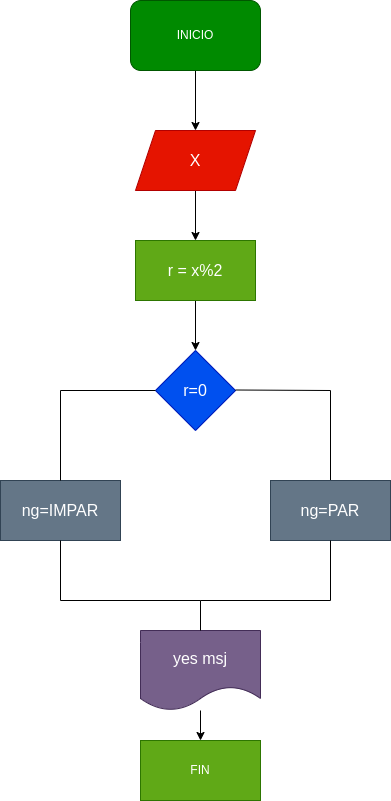

The diagram above was exported from draw.io. Its source (the exported page's mxGraphModel, read from the mxfile embedded in the PNG):
<mxGraphModel dx="638" dy="411" grid="1" gridSize="10" guides="1" tooltips="1" connect="1" arrows="1" fold="1" page="1" pageScale="1" pageWidth="827" pageHeight="1169" math="0" shadow="0">
  <root>
    <mxCell id="0" />
    <mxCell id="1" parent="0" />
    <mxCell id="4" value="" style="edgeStyle=none;html=1;entryX=0.5;entryY=0;entryDx=0;entryDy=0;" edge="1" parent="1" source="2" target="11">
      <mxGeometry relative="1" as="geometry">
        <mxPoint x="313.22916666666663" y="160" as="targetPoint" />
      </mxGeometry>
    </mxCell>
    <mxCell id="2" value="INICIO" style="rounded=1;whiteSpace=wrap;html=1;fillColor=#008a00;fontColor=#ffffff;strokeColor=#005700;" vertex="1" parent="1">
      <mxGeometry x="250" y="40" width="130" height="70" as="geometry" />
    </mxCell>
    <mxCell id="9" value="FIN" style="rounded=0;whiteSpace=wrap;html=1;fillColor=#60a917;fontColor=#ffffff;strokeColor=#2D7600;" vertex="1" parent="1">
      <mxGeometry x="260" y="780" width="120" height="60" as="geometry" />
    </mxCell>
    <mxCell id="13" value="" style="edgeStyle=none;html=1;fontSize=16;" edge="1" parent="1" source="11" target="12">
      <mxGeometry relative="1" as="geometry" />
    </mxCell>
    <mxCell id="11" value="&lt;span style=&quot;font-size: 16px;&quot;&gt;X&lt;/span&gt;" style="shape=parallelogram;perimeter=parallelogramPerimeter;whiteSpace=wrap;html=1;fixedSize=1;fillColor=#e51400;fontColor=#ffffff;strokeColor=#B20000;" vertex="1" parent="1">
      <mxGeometry x="255" y="170" width="120" height="60" as="geometry" />
    </mxCell>
    <mxCell id="15" value="" style="edgeStyle=none;html=1;fontSize=16;" edge="1" parent="1" source="12" target="14">
      <mxGeometry relative="1" as="geometry" />
    </mxCell>
    <mxCell id="12" value="r = x%2" style="rounded=0;whiteSpace=wrap;html=1;fontSize=16;fillColor=#60a917;fontColor=#ffffff;strokeColor=#2D7600;" vertex="1" parent="1">
      <mxGeometry x="255" y="280" width="120" height="60" as="geometry" />
    </mxCell>
    <mxCell id="14" value="r=0" style="rhombus;whiteSpace=wrap;html=1;fontSize=16;fillColor=#0050ef;fontColor=#ffffff;strokeColor=#001DBC;" vertex="1" parent="1">
      <mxGeometry x="275" y="390" width="80" height="80" as="geometry" />
    </mxCell>
    <mxCell id="16" value="" style="endArrow=none;html=1;fontSize=16;" edge="1" parent="1">
      <mxGeometry width="50" height="50" relative="1" as="geometry">
        <mxPoint x="450" y="430" as="sourcePoint" />
        <mxPoint x="355" y="429.5" as="targetPoint" />
      </mxGeometry>
    </mxCell>
    <mxCell id="17" value="" style="endArrow=none;html=1;fontSize=16;" edge="1" parent="1">
      <mxGeometry width="50" height="50" relative="1" as="geometry">
        <mxPoint x="450" y="520" as="sourcePoint" />
        <mxPoint x="450" y="430" as="targetPoint" />
        <Array as="points" />
      </mxGeometry>
    </mxCell>
    <mxCell id="18" value="" style="endArrow=none;html=1;fontSize=16;" edge="1" parent="1">
      <mxGeometry width="50" height="50" relative="1" as="geometry">
        <mxPoint x="180" y="430" as="sourcePoint" />
        <mxPoint x="275" y="430" as="targetPoint" />
      </mxGeometry>
    </mxCell>
    <mxCell id="20" value="ng=IMPAR" style="rounded=0;whiteSpace=wrap;html=1;fontSize=16;fillColor=#647687;strokeColor=#314354;fontColor=#ffffff;" vertex="1" parent="1">
      <mxGeometry x="120" y="520" width="120" height="60" as="geometry" />
    </mxCell>
    <mxCell id="22" value="ng=PAR" style="rounded=0;whiteSpace=wrap;html=1;fontSize=16;fillColor=#647687;fontColor=#ffffff;strokeColor=#314354;" vertex="1" parent="1">
      <mxGeometry x="390" y="520" width="120" height="60" as="geometry" />
    </mxCell>
    <mxCell id="23" value="" style="endArrow=none;html=1;fontSize=16;exitX=0.5;exitY=0;exitDx=0;exitDy=0;" edge="1" parent="1" source="20">
      <mxGeometry width="50" height="50" relative="1" as="geometry">
        <mxPoint x="130" y="480" as="sourcePoint" />
        <mxPoint x="180" y="430" as="targetPoint" />
      </mxGeometry>
    </mxCell>
    <mxCell id="24" value="" style="endArrow=none;html=1;fontSize=16;" edge="1" parent="1">
      <mxGeometry width="50" height="50" relative="1" as="geometry">
        <mxPoint x="180" y="640" as="sourcePoint" />
        <mxPoint x="180" y="580" as="targetPoint" />
      </mxGeometry>
    </mxCell>
    <mxCell id="27" value="" style="edgeStyle=none;html=1;fontSize=16;" edge="1" parent="1" source="26" target="9">
      <mxGeometry relative="1" as="geometry" />
    </mxCell>
    <mxCell id="26" value="yes msj" style="shape=document;whiteSpace=wrap;html=1;boundedLbl=1;fontSize=16;fillColor=#76608a;fontColor=#ffffff;strokeColor=#432D57;" vertex="1" parent="1">
      <mxGeometry x="260" y="670" width="120" height="80" as="geometry" />
    </mxCell>
    <mxCell id="28" value="" style="endArrow=none;html=1;fontSize=16;" edge="1" parent="1">
      <mxGeometry width="50" height="50" relative="1" as="geometry">
        <mxPoint x="450" y="640" as="sourcePoint" />
        <mxPoint x="450" y="580" as="targetPoint" />
      </mxGeometry>
    </mxCell>
    <mxCell id="29" value="" style="endArrow=none;html=1;fontSize=16;" edge="1" parent="1">
      <mxGeometry width="50" height="50" relative="1" as="geometry">
        <mxPoint x="320" y="640" as="sourcePoint" />
        <mxPoint x="180" y="640" as="targetPoint" />
      </mxGeometry>
    </mxCell>
    <mxCell id="30" value="" style="endArrow=none;html=1;fontSize=16;" edge="1" parent="1">
      <mxGeometry width="50" height="50" relative="1" as="geometry">
        <mxPoint x="320" y="640" as="sourcePoint" />
        <mxPoint x="450" y="640" as="targetPoint" />
      </mxGeometry>
    </mxCell>
    <mxCell id="31" value="" style="endArrow=none;html=1;fontSize=16;exitX=0.5;exitY=0;exitDx=0;exitDy=0;" edge="1" parent="1" source="26">
      <mxGeometry width="50" height="50" relative="1" as="geometry">
        <mxPoint x="275" y="690" as="sourcePoint" />
        <mxPoint x="320" y="640" as="targetPoint" />
      </mxGeometry>
    </mxCell>
  </root>
</mxGraphModel>